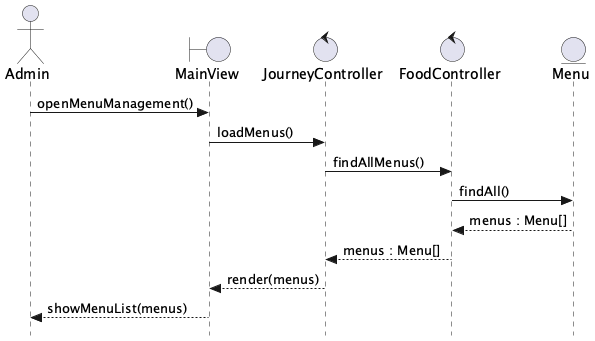

The diagram above was rendered by PlantUML. Its source (embedded in the PNG):
@startuml Perziureti_meniu
skinparam style strictuml

actor Admin as A
boundary MainView as V
control JourneyController as FEC
control FoodController as BEC
entity Menu as E

A -> V : openMenuManagement()
V -> FEC : loadMenus()
FEC -> BEC : findAllMenus()
BEC -> E : findAll()
E --> BEC : menus : Menu[]
BEC --> FEC : menus : Menu[]
FEC --> V : render(menus)
V --> A : showMenuList(menus)
@enduml